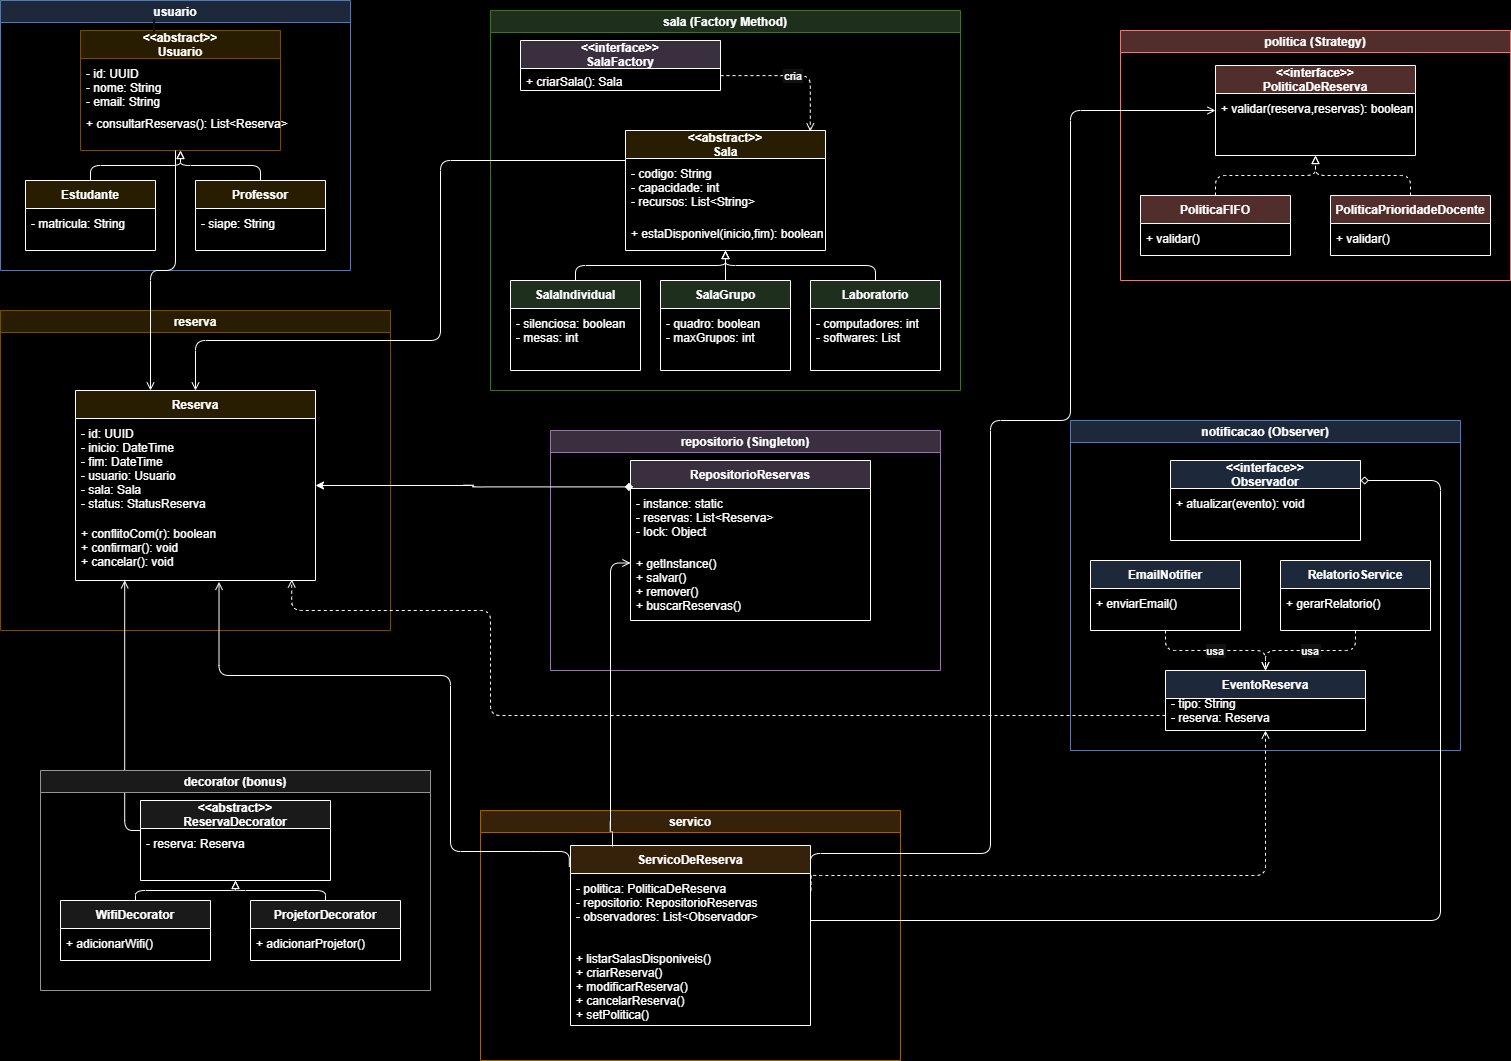

The diagram above was exported from draw.io. Its source (the exported page's mxGraphModel, read from the mxfile embedded in the PNG):
<mxGraphModel dx="1884" dy="819" grid="1" gridSize="10" guides="1" tooltips="1" connect="1" arrows="1" fold="1" page="1" pageScale="1" pageWidth="827" pageHeight="1169" background="light-dark(#FFFFFF,#000000)" math="0" shadow="0">
  <root>
    <mxCell id="0" />
    <mxCell id="1" parent="0" />
    <mxCell id="pkg_usuario" parent="1" style="swimlane;startSize=22;fillColor=#dae8fc;strokeColor=#6c8ebf;fontStyle=1;" value="usuario" vertex="1">
      <mxGeometry height="270" width="350" x="20" y="20" as="geometry" />
    </mxCell>
    <mxCell id="usuario" parent="pkg_usuario" style="swimlane;startSize=28;fillColor=#fff2cc;strokeColor=#d6b656;" value="&lt;&lt;abstract&gt;&gt;&#10;Usuario" vertex="1">
      <mxGeometry height="120" width="200" x="80" y="30" as="geometry" />
    </mxCell>
    <mxCell id="usuario_attr" parent="usuario" style="text;align=left;verticalAlign=top;spacingLeft=4;strokeColor=none;fillColor=none;" value="- id: UUID&#10;- nome: String&#10;- email: String" vertex="1">
      <mxGeometry height="50" width="200" y="30" as="geometry" />
    </mxCell>
    <mxCell id="usuario_ops" parent="usuario" style="text;align=left;verticalAlign=top;spacingLeft=4;strokeColor=none;fillColor=none;" value="+ consultarReservas(): List&lt;Reserva&gt;" vertex="1">
      <mxGeometry height="40" width="200" y="80" as="geometry" />
    </mxCell>
    <mxCell id="estudante" parent="pkg_usuario" style="swimlane;startSize=28;fillColor=#fff2cc;" value="Estudante" vertex="1">
      <mxGeometry height="70" width="130" x="25" y="180" as="geometry" />
    </mxCell>
    <mxCell id="estudante_attr" parent="estudante" style="text;align=left;verticalAlign=top;spacingLeft=4;strokeColor=none;fillColor=none;" value="- matricula: String" vertex="1">
      <mxGeometry height="40" width="130" y="30" as="geometry" />
    </mxCell>
    <mxCell id="professor" parent="pkg_usuario" style="swimlane;startSize=28;fillColor=#fff2cc;" value="Professor" vertex="1">
      <mxGeometry height="70" width="130" x="195" y="180" as="geometry" />
    </mxCell>
    <mxCell id="professor_attr" parent="professor" style="text;align=left;verticalAlign=top;spacingLeft=4;strokeColor=none;fillColor=none;" value="- siape: String" vertex="1">
      <mxGeometry height="40" width="130" y="30" as="geometry" />
    </mxCell>
    <mxCell id="heranca_est" edge="1" parent="pkg_usuario" source="estudante" style="endArrow=block;endFill=0;edgeStyle=orthogonalEdgeStyle;" target="usuario">
      <mxGeometry relative="1" as="geometry" />
    </mxCell>
    <mxCell id="heranca_prof" edge="1" parent="pkg_usuario" source="professor" style="endArrow=block;endFill=0;edgeStyle=orthogonalEdgeStyle;" target="usuario">
      <mxGeometry relative="1" as="geometry" />
    </mxCell>
    <mxCell id="pkg_sala" parent="1" style="swimlane;startSize=22;fillColor=#d5e8d4;strokeColor=#82b366;fontStyle=1;" value="sala (Factory Method)" vertex="1">
      <mxGeometry height="380" width="470" x="510" y="30" as="geometry" />
    </mxCell>
    <mxCell id="sala" parent="pkg_sala" style="swimlane;startSize=28;fillColor=#fff2cc;" value="&lt;&lt;abstract&gt;&gt;&#10;Sala" vertex="1">
      <mxGeometry height="120" width="200" x="135" y="120" as="geometry" />
    </mxCell>
    <mxCell id="sala_attr" parent="sala" style="text;align=left;verticalAlign=top;spacingLeft=4;strokeColor=none;fillColor=none;" value="- codigo: String&#10;- capacidade: int&#10;- recursos: List&lt;String&gt;" vertex="1">
      <mxGeometry height="60" width="200" y="30" as="geometry" />
    </mxCell>
    <mxCell id="sala_ops" parent="sala" style="text;align=left;verticalAlign=top;spacingLeft=4;strokeColor=none;fillColor=none;" value="+ estaDisponivel(inicio,fim): boolean" vertex="1">
      <mxGeometry height="30" width="200" y="90" as="geometry" />
    </mxCell>
    <mxCell id="sala_ind" parent="pkg_sala" style="swimlane;startSize=28;fillColor=#d5e8d4;" value="SalaIndividual" vertex="1">
      <mxGeometry height="90" width="130" x="20" y="270" as="geometry" />
    </mxCell>
    <mxCell id="sala_ind_attr" parent="sala_ind" style="text;align=left;verticalAlign=top;spacingLeft=4;strokeColor=none;fillColor=none;" value="- silenciosa: boolean&#10;- mesas: int" vertex="1">
      <mxGeometry height="60" width="130" y="30" as="geometry" />
    </mxCell>
    <mxCell id="sala_grp" parent="pkg_sala" style="swimlane;startSize=28;fillColor=#d5e8d4;" value="SalaGrupo" vertex="1">
      <mxGeometry height="90" width="130" x="170" y="270" as="geometry" />
    </mxCell>
    <mxCell id="sala_grp_attr" parent="sala_grp" style="text;align=left;verticalAlign=top;spacingLeft=4;strokeColor=none;fillColor=none;" value="- quadro: boolean&#10;- maxGrupos: int" vertex="1">
      <mxGeometry height="60" width="130" y="30" as="geometry" />
    </mxCell>
    <mxCell id="lab" parent="pkg_sala" style="swimlane;startSize=28;fillColor=#d5e8d4;" value="Laboratorio" vertex="1">
      <mxGeometry height="90" width="130" x="320" y="270" as="geometry" />
    </mxCell>
    <mxCell id="lab_attr" parent="lab" style="text;align=left;verticalAlign=top;spacingLeft=4;strokeColor=none;fillColor=none;" value="- computadores: int&#10;- softwares: List" vertex="1">
      <mxGeometry height="60" width="130" y="30" as="geometry" />
    </mxCell>
    <mxCell id="heranca_s1" edge="1" parent="pkg_sala" source="sala_ind" style="endArrow=block;endFill=0;edgeStyle=orthogonalEdgeStyle;" target="sala">
      <mxGeometry relative="1" as="geometry" />
    </mxCell>
    <mxCell id="heranca_s2" edge="1" parent="pkg_sala" source="sala_grp" style="endArrow=block;endFill=0;edgeStyle=orthogonalEdgeStyle;" target="sala">
      <mxGeometry relative="1" as="geometry" />
    </mxCell>
    <mxCell id="heranca_s3" edge="1" parent="pkg_sala" source="lab" style="endArrow=block;endFill=0;edgeStyle=orthogonalEdgeStyle;" target="sala">
      <mxGeometry relative="1" as="geometry" />
    </mxCell>
    <mxCell id="factory" parent="pkg_sala" style="swimlane;startSize=28;fillColor=#e1d5e7;" value="&lt;&lt;interface&gt;&gt;&#10;SalaFactory" vertex="1">
      <mxGeometry height="50" width="200" x="30" y="30" as="geometry" />
    </mxCell>
    <mxCell id="factory_ops" parent="factory" style="text;align=left;verticalAlign=top;spacingLeft=4;strokeColor=none;fillColor=none;" value="+ criarSala(): Sala" vertex="1">
      <mxGeometry height="22" width="200" y="28" as="geometry" />
    </mxCell>
    <mxCell id="rel10" edge="1" parent="pkg_sala" source="factory_ops" style="dashed=1;endArrow=open;edgeStyle=orthogonalEdgeStyle;exitX=1;exitY=0.323;exitDx=0;exitDy=0;exitPerimeter=0;entryX=0.924;entryY=0.008;entryDx=0;entryDy=0;entryPerimeter=0;" target="sala" value="cria">
      <mxGeometry relative="1" as="geometry">
        <Array as="points">
          <mxPoint x="320" y="65" />
          <mxPoint x="320" y="120" />
        </Array>
        <mxPoint x="256" y="66.99799999999999" as="sourcePoint" />
        <mxPoint x="310" y="110" as="targetPoint" />
      </mxGeometry>
    </mxCell>
    <mxCell id="pkg_politica" parent="1" style="swimlane;startSize=22;fillColor=#f8cecc;strokeColor=#b85450;fontStyle=1;" value="politica (Strategy)" vertex="1">
      <mxGeometry height="250" width="390" x="1140" y="50" as="geometry" />
    </mxCell>
    <mxCell id="politica" parent="pkg_politica" style="swimlane;startSize=28;fillColor=#f8cecc;" value="&lt;&lt;interface&gt;&gt;&#10;PoliticaDeReserva" vertex="1">
      <mxGeometry height="90" width="200" x="95" y="35" as="geometry" />
    </mxCell>
    <mxCell id="politica_ops" parent="politica" style="text;align=left;verticalAlign=top;spacingLeft=4;strokeColor=none;fillColor=none;" value="+ validar(reserva,reservas): boolean" vertex="1">
      <mxGeometry height="60" width="200" y="30" as="geometry" />
    </mxCell>
    <mxCell id="fifo" parent="pkg_politica" style="swimlane;startSize=28;fillColor=#f8cecc;" value="PoliticaFIFO" vertex="1">
      <mxGeometry height="60" width="150" x="20" y="165" as="geometry" />
    </mxCell>
    <mxCell id="fifo_ops" parent="fifo" style="text;align=left;verticalAlign=top;spacingLeft=4;strokeColor=none;fillColor=none;" value="+ validar()" vertex="1">
      <mxGeometry height="30" width="150" y="30" as="geometry" />
    </mxCell>
    <mxCell id="prioridade" parent="pkg_politica" style="swimlane;startSize=28;fillColor=#f8cecc;" value="PoliticaPrioridadeDocente" vertex="1">
      <mxGeometry height="60" width="160" x="210" y="165" as="geometry" />
    </mxCell>
    <mxCell id="prioridade_ops" parent="prioridade" style="text;align=left;verticalAlign=top;spacingLeft=4;strokeColor=none;fillColor=none;" value="+ validar()" vertex="1">
      <mxGeometry height="30" width="160" y="30" as="geometry" />
    </mxCell>
    <mxCell id="impl_fifo" edge="1" parent="pkg_politica" source="fifo" style="dashed=1;endArrow=block;endFill=0;edgeStyle=orthogonalEdgeStyle;" target="politica">
      <mxGeometry relative="1" as="geometry" />
    </mxCell>
    <mxCell id="impl_prioridade" edge="1" parent="pkg_politica" source="prioridade" style="dashed=1;endArrow=block;endFill=0;edgeStyle=orthogonalEdgeStyle;" target="politica">
      <mxGeometry relative="1" as="geometry" />
    </mxCell>
    <mxCell id="pkg_obs" parent="1" style="swimlane;startSize=22;fillColor=#dae8fc;strokeColor=#6c8ebf;fontStyle=1;" value="notificacao (Observer)" vertex="1">
      <mxGeometry height="330" width="390" x="1090" y="440" as="geometry" />
    </mxCell>
    <mxCell id="obs" parent="pkg_obs" style="swimlane;startSize=28;fillColor=#dae8fc;" value="&lt;&lt;interface&gt;&gt;&#10;Observador" vertex="1">
      <mxGeometry height="80" width="190" x="100" y="40" as="geometry" />
    </mxCell>
    <mxCell id="obs_ops" parent="obs" style="text;align=left;verticalAlign=top;spacingLeft=4;strokeColor=none;fillColor=none;" value="+ atualizar(evento): void" vertex="1">
      <mxGeometry height="50" width="190" y="30" as="geometry" />
    </mxCell>
    <mxCell id="email" parent="pkg_obs" style="swimlane;startSize=28;fillColor=#dae8fc;" value="EmailNotifier" vertex="1">
      <mxGeometry height="70" width="150" x="20" y="140" as="geometry" />
    </mxCell>
    <mxCell id="email_ops" parent="email" style="text;align=left;verticalAlign=top;spacingLeft=4;strokeColor=none;fillColor=none;" value="+ enviarEmail()" vertex="1">
      <mxGeometry height="40" width="150" y="30" as="geometry" />
    </mxCell>
    <mxCell id="relatorio" parent="pkg_obs" style="swimlane;startSize=28;fillColor=#dae8fc;" value="RelatorioService" vertex="1">
      <mxGeometry height="70" width="150" x="210" y="140" as="geometry" />
    </mxCell>
    <mxCell id="relatorio_ops" parent="relatorio" style="text;align=left;verticalAlign=top;spacingLeft=4;strokeColor=none;fillColor=none;" value="+ gerarRelatorio()" vertex="1">
      <mxGeometry height="40" width="150" y="30" as="geometry" />
    </mxCell>
    <mxCell id="evento" parent="pkg_obs" style="swimlane;startSize=28;fillColor=#dae8fc;" value="EventoReserva" vertex="1">
      <mxGeometry height="60" width="200" x="95" y="250" as="geometry" />
    </mxCell>
    <mxCell id="evento_attr" parent="evento" style="text;align=left;verticalAlign=top;spacingLeft=4;strokeColor=none;fillColor=none;" value="- tipo: String&#10;- reserva: Reserva" vertex="1">
      <mxGeometry height="40" width="200" y="20" as="geometry" />
    </mxCell>
    <mxCell id="rel_email_evento" edge="1" parent="pkg_obs" source="email" style="dashed=1;endArrow=open;edgeStyle=orthogonalEdgeStyle;" target="evento" value="usa">
      <mxGeometry relative="1" as="geometry" />
    </mxCell>
    <mxCell id="rel_relatorio_evento" edge="1" parent="pkg_obs" source="relatorio" style="dashed=1;endArrow=open;edgeStyle=orthogonalEdgeStyle;" target="evento" value="usa">
      <mxGeometry relative="1" as="geometry" />
    </mxCell>
    <mxCell id="pkg_reserva" parent="1" style="swimlane;startSize=22;fillColor=#fff2cc;strokeColor=#d6b656;fontStyle=1;" value="reserva" vertex="1">
      <mxGeometry height="320" width="390" x="20" y="330" as="geometry" />
    </mxCell>
    <mxCell id="reserva" parent="pkg_reserva" style="swimlane;startSize=28;fillColor=#fff2cc;" value="Reserva" vertex="1">
      <mxGeometry height="190" width="240" x="75" y="80" as="geometry" />
    </mxCell>
    <mxCell id="reserva_attr" parent="reserva" style="text;align=left;verticalAlign=top;spacingLeft=4;strokeColor=none;fillColor=none;" value="- id: UUID&#10;- inicio: DateTime&#10;- fim: DateTime&#10;- usuario: Usuario&#10;- sala: Sala&#10;- status: StatusReserva" vertex="1">
      <mxGeometry height="100" width="240" y="30" as="geometry" />
    </mxCell>
    <mxCell id="reserva_ops" parent="reserva" style="text;align=left;verticalAlign=top;spacingLeft=4;strokeColor=none;fillColor=none;" value="+ conflitoCom(r): boolean&#10;+ confirmar(): void&#10;+ cancelar(): void" vertex="1">
      <mxGeometry height="60" width="240" y="130" as="geometry" />
    </mxCell>
    <mxCell id="rel9" edge="1" parent="pkg_reserva" source="decorator_attr" style="endArrow=open;edgeStyle=orthogonalEdgeStyle;exitX=0;exitY=0;exitDx=0;exitDy=0;entryX=0.205;entryY=0.997;entryDx=0;entryDy=0;entryPerimeter=0;" target="reserva_ops">
      <mxGeometry relative="1" as="geometry">
        <Array as="points">
          <mxPoint x="124" y="520" />
        </Array>
        <mxPoint x="114" y="240" as="targetPoint" />
      </mxGeometry>
    </mxCell>
    <mxCell id="pkg_servico" parent="1" style="swimlane;startSize=22;fillColor=#ffe6cc;strokeColor=#d79b00;fontStyle=1;" value="servico" vertex="1">
      <mxGeometry height="250" width="420" x="500" y="830" as="geometry" />
    </mxCell>
    <mxCell id="servico" parent="pkg_servico" style="swimlane;startSize=28;fillColor=#ffe6cc;" value="ServicoDeReserva" vertex="1">
      <mxGeometry height="180" width="240" x="90" y="35" as="geometry" />
    </mxCell>
    <mxCell id="servico_attr" parent="servico" style="text;align=left;verticalAlign=top;spacingLeft=4;strokeColor=none;fillColor=none;" value="- politica: PoliticaDeReserva&#10;- repositorio: RepositorioReservas&#10;- observadores: List&lt;Observador&gt;" vertex="1">
      <mxGeometry height="70" width="240" y="30" as="geometry" />
    </mxCell>
    <mxCell id="servico_ops" parent="servico" style="text;align=left;verticalAlign=top;spacingLeft=4;strokeColor=none;fillColor=none;" value="+ listarSalasDisponiveis()&#10;+ criarReserva()&#10;+ modificarReserva()&#10;+ cancelarReserva()&#10;+ setPolitica()" vertex="1">
      <mxGeometry height="80" width="240" y="100" as="geometry" />
    </mxCell>
    <mxCell id="pkg_repo" parent="1" style="swimlane;startSize=22;fillColor=#e1d5e7;strokeColor=#9673a6;fontStyle=1;" value="repositorio (Singleton)" vertex="1">
      <mxGeometry height="240" width="390" x="570" y="450" as="geometry" />
    </mxCell>
    <mxCell id="repo" parent="pkg_repo" style="swimlane;startSize=28;fillColor=#e1d5e7;" value="RepositorioReservas" vertex="1">
      <mxGeometry height="160" width="240" x="80" y="30" as="geometry" />
    </mxCell>
    <mxCell id="repo_attr" parent="repo" style="text;align=left;verticalAlign=top;spacingLeft=4;strokeColor=none;fillColor=none;" value="- instance: static&#10;- reservas: List&lt;Reserva&gt;&#10;- lock: Object" vertex="1">
      <mxGeometry height="60" width="230" y="30" as="geometry" />
    </mxCell>
    <mxCell id="repo_ops" parent="repo" style="text;align=left;verticalAlign=top;spacingLeft=4;strokeColor=none;fillColor=none;" value="+ getInstance()&#10;+ salvar()&#10;+ remover()&#10;+ buscarReservas()" vertex="1">
      <mxGeometry height="50" width="230" y="90" as="geometry" />
    </mxCell>
    <mxCell id="pkg_dec" parent="1" style="swimlane;startSize=22;fillColor=#f5f5f5;strokeColor=#666666;fontStyle=1;" value="decorator (bonus)" vertex="1">
      <mxGeometry height="220" width="390" x="60" y="790" as="geometry" />
    </mxCell>
    <mxCell id="decorator" parent="pkg_dec" style="swimlane;startSize=28;fillColor=#f5f5f5;" value="&lt;&lt;abstract&gt;&gt;&#10;ReservaDecorator" vertex="1">
      <mxGeometry height="80" width="190" x="100" y="30" as="geometry" />
    </mxCell>
    <mxCell id="decorator_attr" parent="decorator" style="text;align=left;verticalAlign=top;spacingLeft=4;strokeColor=none;fillColor=none;" value="- reserva: Reserva" vertex="1">
      <mxGeometry height="50" width="190" y="30" as="geometry" />
    </mxCell>
    <mxCell id="wifi" parent="pkg_dec" style="swimlane;startSize=28;fillColor=#f5f5f5;" value="WifiDecorator" vertex="1">
      <mxGeometry height="60" width="150" x="20" y="130" as="geometry" />
    </mxCell>
    <mxCell id="wifi_ops" parent="wifi" style="text;align=left;verticalAlign=top;spacingLeft=4;strokeColor=none;fillColor=none;" value="+ adicionarWifi()" vertex="1">
      <mxGeometry height="30" width="150" y="30" as="geometry" />
    </mxCell>
    <mxCell id="proj" parent="pkg_dec" style="swimlane;startSize=28;fillColor=#f5f5f5;" value="ProjetorDecorator" vertex="1">
      <mxGeometry height="60" width="150" x="210" y="130" as="geometry" />
    </mxCell>
    <mxCell id="proj_ops" parent="proj" style="text;align=left;verticalAlign=top;spacingLeft=4;strokeColor=none;fillColor=none;" value="+ adicionarProjetor()" vertex="1">
      <mxGeometry height="30" width="150" y="30" as="geometry" />
    </mxCell>
    <mxCell id="heranca_wifi" edge="1" parent="pkg_dec" source="wifi" style="endArrow=block;endFill=0;edgeStyle=orthogonalEdgeStyle;" target="decorator">
      <mxGeometry relative="1" as="geometry" />
    </mxCell>
    <mxCell id="heranca_proj" edge="1" parent="pkg_dec" source="proj" style="endArrow=block;endFill=0;edgeStyle=orthogonalEdgeStyle;" target="decorator">
      <mxGeometry relative="1" as="geometry" />
    </mxCell>
    <mxCell id="rel1" edge="1" parent="1" source="servico" style="endArrow=open;edgeStyle=orthogonalEdgeStyle;exitX=1;exitY=0.127;exitDx=0;exitDy=0;exitPerimeter=0;" target="politica">
      <mxGeometry relative="1" as="geometry">
        <Array as="points">
          <mxPoint x="1010" y="873" />
          <mxPoint x="1010" y="440" />
          <mxPoint x="1090" y="440" />
          <mxPoint x="1090" y="130" />
        </Array>
      </mxGeometry>
    </mxCell>
    <mxCell id="rel2" edge="1" parent="1" source="servico" style="endArrow=open;edgeStyle=orthogonalEdgeStyle;entryX=0;entryY=0.25;entryDx=0;entryDy=0;exitX=0.175;exitY=0.006;exitDx=0;exitDy=0;exitPerimeter=0;" target="repo_ops">
      <mxGeometry relative="1" as="geometry">
        <Array as="points">
          <mxPoint x="630" y="851" />
          <mxPoint x="630" y="583" />
        </Array>
        <mxPoint x="580" y="700" as="targetPoint" />
      </mxGeometry>
    </mxCell>
    <mxCell id="rel3" edge="1" parent="1" source="servico" style="endArrow=diamond;endFill=0;edgeStyle=orthogonalEdgeStyle;" target="obs">
      <mxGeometry relative="1" as="geometry">
        <Array as="points">
          <mxPoint x="1460" y="940" />
          <mxPoint x="1460" y="500" />
        </Array>
      </mxGeometry>
    </mxCell>
    <mxCell id="rel4" edge="1" parent="1" source="servico" style="endArrow=open;edgeStyle=orthogonalEdgeStyle;entryX=0.598;entryY=1.024;entryDx=0;entryDy=0;entryPerimeter=0;exitX=-0.005;exitY=0.119;exitDx=0;exitDy=0;exitPerimeter=0;" target="reserva_ops">
      <mxGeometry relative="1" as="geometry">
        <Array as="points">
          <mxPoint x="560" y="871" />
          <mxPoint x="470" y="871" />
          <mxPoint x="470" y="695" />
          <mxPoint x="234" y="695" />
        </Array>
        <mxPoint x="580" y="870" as="sourcePoint" />
        <mxPoint x="233.0000000000001" y="414" as="targetPoint" />
      </mxGeometry>
    </mxCell>
    <mxCell id="rel5" edge="1" parent="1" source="repo" style="startArrow=diamond;startFill=1;edgeStyle=orthogonalEdgeStyle;exitX=0.011;exitY=0.165;exitDx=0;exitDy=0;exitPerimeter=0;" target="reserva">
      <mxGeometry relative="1" as="geometry" />
    </mxCell>
    <mxCell id="rel6" edge="1" parent="1" source="usuario" style="endArrow=open;edgeStyle=orthogonalEdgeStyle;" target="reserva" value="&#10;">
      <mxGeometry relative="1" x="0.0734" y="-245" as="geometry">
        <mxPoint as="offset" />
        <Array as="points">
          <mxPoint x="195" y="290" />
          <mxPoint x="170" y="290" />
        </Array>
      </mxGeometry>
    </mxCell>
    <mxCell id="rel7" edge="1" parent="1" source="sala" style="endArrow=open;edgeStyle=orthogonalEdgeStyle;strokeWidth=1;exitX=0;exitY=0.25;exitDx=0;exitDy=0;" target="reserva" value="&#10;">
      <mxGeometry relative="1" x="1" y="-548" as="geometry">
        <mxPoint x="-530" y="408" as="offset" />
        <Array as="points">
          <mxPoint x="460" y="180" />
          <mxPoint x="460" y="360" />
        </Array>
      </mxGeometry>
    </mxCell>
    <mxCell id="rel8" edge="1" parent="1" source="evento" style="dashed=1;endArrow=open;edgeStyle=orthogonalEdgeStyle;exitX=0;exitY=0.75;exitDx=0;exitDy=0;entryX=0.901;entryY=0.983;entryDx=0;entryDy=0;entryPerimeter=0;" target="reserva_ops">
      <mxGeometry relative="1" as="geometry">
        <Array as="points">
          <mxPoint x="510" y="735" />
          <mxPoint x="510" y="630" />
          <mxPoint x="311" y="630" />
        </Array>
        <mxPoint x="310" y="580" as="targetPoint" />
      </mxGeometry>
    </mxCell>
    <mxCell id="rel_servico_evento" edge="1" parent="1" source="servico_attr" style="dashed=1;endArrow=open;edgeStyle=orthogonalEdgeStyle;exitX=1.002;exitY=0.217;exitDx=0;exitDy=0;exitPerimeter=0;" target="evento" value="">
      <mxGeometry relative="1" as="geometry">
        <Array as="points">
          <mxPoint x="831" y="894" />
          <mxPoint x="831" y="894" />
          <mxPoint x="831" y="895" />
          <mxPoint x="1285" y="895" />
        </Array>
        <mxPoint x="831" y="890" as="sourcePoint" />
      </mxGeometry>
    </mxCell>
  </root>
</mxGraphModel>